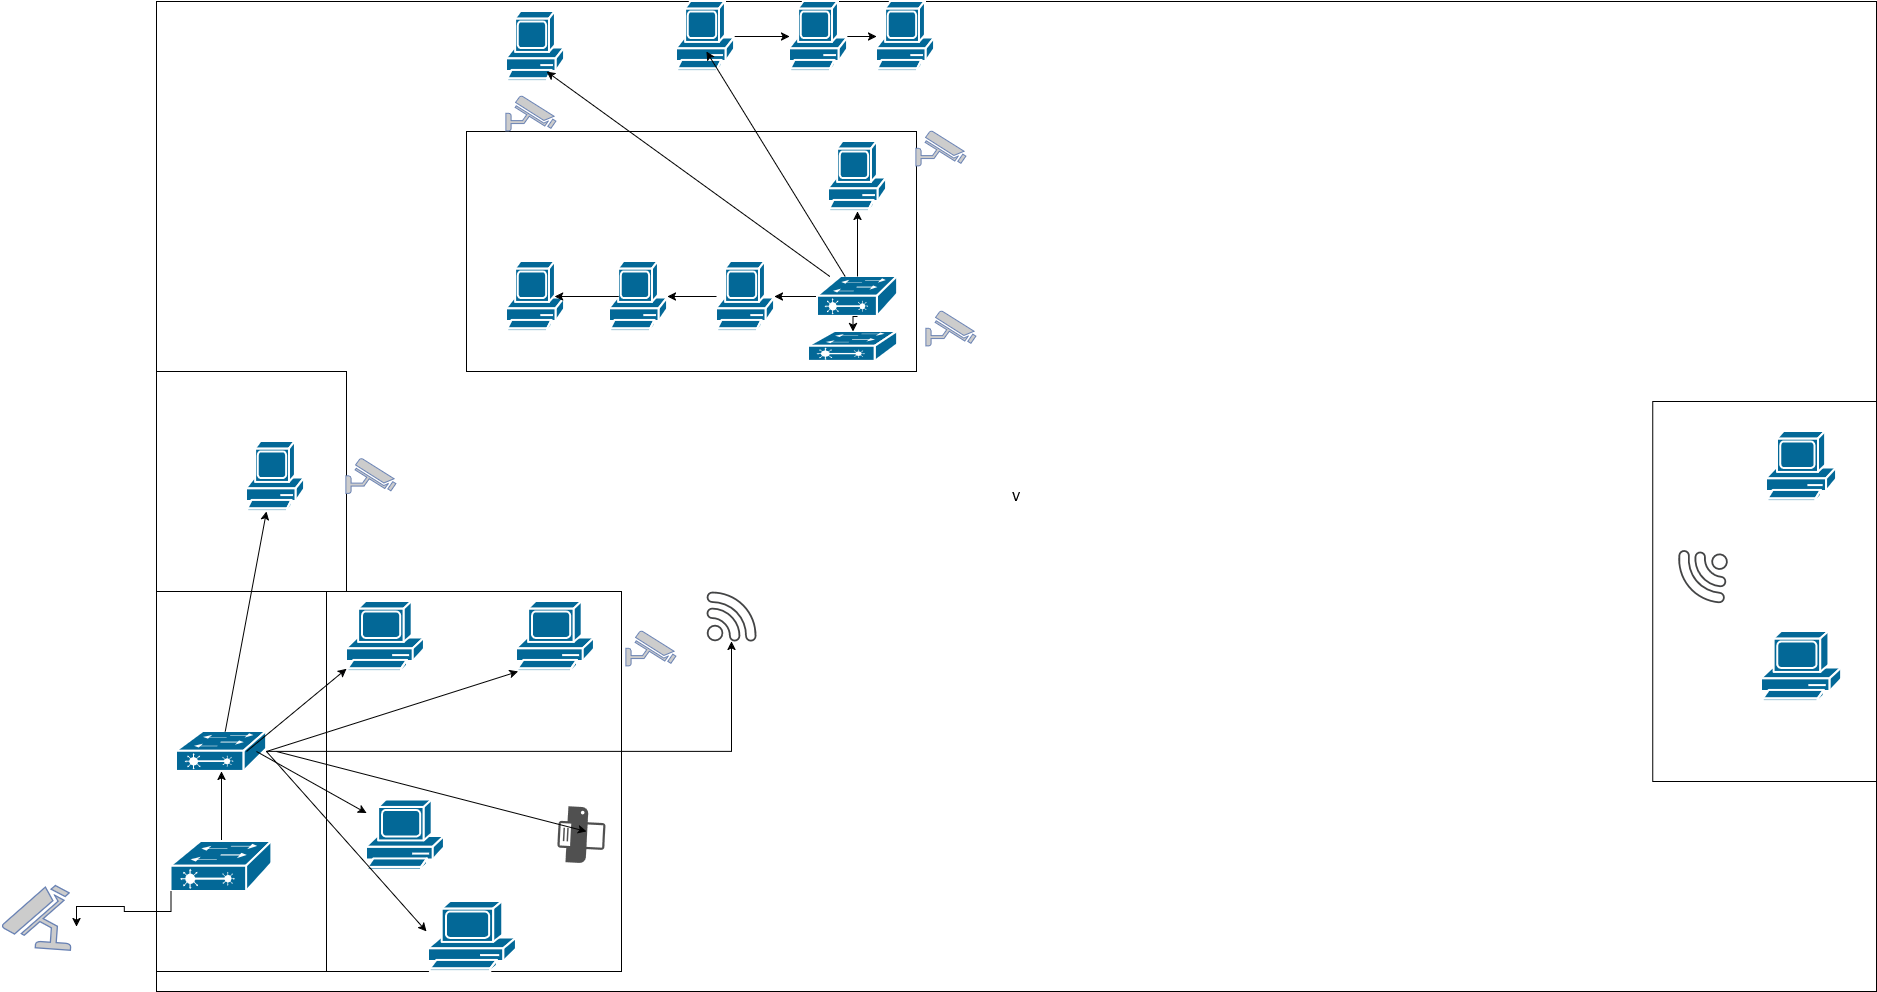

The diagram above was exported from draw.io. Its source (the exported page's mxGraphModel, read from the mxfile embedded in the PNG):
<mxGraphModel dx="2832" dy="2226" grid="1" gridSize="10" guides="1" tooltips="1" connect="1" arrows="1" fold="1" page="1" pageScale="1" pageWidth="850" pageHeight="1100" math="0" shadow="0">
  <root>
    <mxCell id="0" />
    <mxCell id="1" parent="0" />
    <mxCell id="aRRd8pjGqW61elDGdCA9-1" parent="1" style="rounded=0;whiteSpace=wrap;html=1;" value="V" vertex="1">
      <mxGeometry height="990" width="1720" y="-210" as="geometry" />
    </mxCell>
    <mxCell id="aRRd8pjGqW61elDGdCA9-2" parent="1" style="rounded=0;whiteSpace=wrap;html=1;rotation=90;" value="" vertex="1">
      <mxGeometry height="460" width="380" x="45" y="340" as="geometry" />
    </mxCell>
    <mxCell id="aRRd8pjGqW61elDGdCA9-3" parent="1" style="rounded=0;whiteSpace=wrap;html=1;" value="" vertex="1">
      <mxGeometry height="380" width="170" y="380" as="geometry" />
    </mxCell>
    <mxCell id="z1ZZLS4n6-hQLniIdwj1-17" edge="1" parent="1" source="aRRd8pjGqW61elDGdCA9-4" style="edgeStyle=orthogonalEdgeStyle;rounded=0;orthogonalLoop=1;jettySize=auto;html=1;" target="z1ZZLS4n6-hQLniIdwj1-16">
      <mxGeometry relative="1" as="geometry" />
    </mxCell>
    <mxCell id="aRRd8pjGqW61elDGdCA9-4" parent="1" style="strokeColor=#ffffff;sketch=0;html=1;pointerEvents=1;dashed=0;fillColor=#036897;strokeWidth=2;verticalLabelPosition=bottom;verticalAlign=top;align=center;outlineConnect=0;shape=mxgraph.cisco.switches.layer_2_remote_switch;" value="" vertex="1">
      <mxGeometry height="40" width="90" x="20" y="520" as="geometry" />
    </mxCell>
    <mxCell id="aRRd8pjGqW61elDGdCA9-8" parent="1" style="sketch=0;html=1;pointerEvents=1;dashed=0;fillColor=#036897;strokeColor=#ffffff;strokeWidth=2;verticalLabelPosition=bottom;verticalAlign=top;align=center;outlineConnect=0;shape=mxgraph.cisco.computers_and_peripherals.pc;" value="" vertex="1">
      <mxGeometry height="70" width="78" x="190" y="390" as="geometry" />
    </mxCell>
    <mxCell id="aRRd8pjGqW61elDGdCA9-9" parent="1" style="sketch=0;html=1;pointerEvents=1;dashed=0;fillColor=#036897;strokeColor=#ffffff;strokeWidth=2;verticalLabelPosition=bottom;verticalAlign=top;align=center;outlineConnect=0;shape=mxgraph.cisco.computers_and_peripherals.pc;" value="" vertex="1">
      <mxGeometry height="70" width="78" x="360" y="390" as="geometry" />
    </mxCell>
    <mxCell id="aRRd8pjGqW61elDGdCA9-10" parent="1" style="sketch=0;html=1;pointerEvents=1;dashed=0;fillColor=#036897;strokeColor=#ffffff;strokeWidth=2;verticalLabelPosition=bottom;verticalAlign=top;align=center;outlineConnect=0;shape=mxgraph.cisco.computers_and_peripherals.pc;" value="" vertex="1">
      <mxGeometry height="70" width="78" x="210" y="588.5" as="geometry" />
    </mxCell>
    <mxCell id="aRRd8pjGqW61elDGdCA9-12" parent="1" style="sketch=0;pointerEvents=1;shadow=0;dashed=0;html=1;strokeColor=none;fillColor=#505050;labelPosition=center;verticalLabelPosition=bottom;verticalAlign=top;outlineConnect=0;align=center;shape=mxgraph.office.devices.printer;rotation=93;" value="" vertex="1">
      <mxGeometry height="47" width="56" x="397" y="600" as="geometry" />
    </mxCell>
    <mxCell id="aRRd8pjGqW61elDGdCA9-13" parent="1" style="rounded=0;whiteSpace=wrap;html=1;" value="" vertex="1">
      <mxGeometry height="220" width="190" y="160" as="geometry" />
    </mxCell>
    <mxCell id="aRRd8pjGqW61elDGdCA9-14" parent="1" style="sketch=0;html=1;pointerEvents=1;dashed=0;fillColor=#036897;strokeColor=#ffffff;strokeWidth=2;verticalLabelPosition=bottom;verticalAlign=top;align=center;outlineConnect=0;shape=mxgraph.cisco.computers_and_peripherals.pc;" value="" vertex="1">
      <mxGeometry height="70" width="58" x="90" y="230" as="geometry" />
    </mxCell>
    <mxCell id="aRRd8pjGqW61elDGdCA9-15" parent="1" style="rounded=0;whiteSpace=wrap;html=1;" value="" vertex="1">
      <mxGeometry height="240" width="450" x="310" y="-80" as="geometry" />
    </mxCell>
    <mxCell id="wfk9HmhiW8b0l-az_fZ8-15" edge="1" parent="1" source="aRRd8pjGqW61elDGdCA9-18" style="edgeStyle=orthogonalEdgeStyle;rounded=0;orthogonalLoop=1;jettySize=auto;html=1;" target="wfk9HmhiW8b0l-az_fZ8-1">
      <mxGeometry relative="1" as="geometry" />
    </mxCell>
    <mxCell id="aRRd8pjGqW61elDGdCA9-18" parent="1" style="sketch=0;html=1;pointerEvents=1;dashed=0;fillColor=#036897;strokeColor=#ffffff;strokeWidth=2;verticalLabelPosition=bottom;verticalAlign=top;align=center;outlineConnect=0;shape=mxgraph.cisco.computers_and_peripherals.pc;" value="" vertex="1">
      <mxGeometry height="70" width="58" x="560" y="50" as="geometry" />
    </mxCell>
    <mxCell id="aRRd8pjGqW61elDGdCA9-19" parent="1" style="sketch=0;html=1;pointerEvents=1;dashed=0;fillColor=#036897;strokeColor=#ffffff;strokeWidth=2;verticalLabelPosition=bottom;verticalAlign=top;align=center;outlineConnect=0;shape=mxgraph.cisco.computers_and_peripherals.pc;" value="" vertex="1">
      <mxGeometry height="70" width="58" x="672" y="-70" as="geometry" />
    </mxCell>
    <mxCell id="aRRd8pjGqW61elDGdCA9-21" parent="1" style="sketch=0;html=1;pointerEvents=1;dashed=0;fillColor=#036897;strokeColor=#ffffff;strokeWidth=2;verticalLabelPosition=bottom;verticalAlign=top;align=center;outlineConnect=0;shape=mxgraph.cisco.computers_and_peripherals.pc;" value="" vertex="1">
      <mxGeometry height="70" width="58" x="720" y="-210" as="geometry" />
    </mxCell>
    <mxCell id="wfk9HmhiW8b0l-az_fZ8-21" edge="1" parent="1" source="aRRd8pjGqW61elDGdCA9-22" style="edgeStyle=orthogonalEdgeStyle;rounded=0;orthogonalLoop=1;jettySize=auto;html=1;" target="aRRd8pjGqW61elDGdCA9-21">
      <mxGeometry relative="1" as="geometry" />
    </mxCell>
    <mxCell id="aRRd8pjGqW61elDGdCA9-22" parent="1" style="sketch=0;html=1;pointerEvents=1;dashed=0;fillColor=#036897;strokeColor=#ffffff;strokeWidth=2;verticalLabelPosition=bottom;verticalAlign=top;align=center;outlineConnect=0;shape=mxgraph.cisco.computers_and_peripherals.pc;" value="" vertex="1">
      <mxGeometry height="70" width="58" x="633" y="-210" as="geometry" />
    </mxCell>
    <mxCell id="wfk9HmhiW8b0l-az_fZ8-20" edge="1" parent="1" source="aRRd8pjGqW61elDGdCA9-23" style="edgeStyle=orthogonalEdgeStyle;rounded=0;orthogonalLoop=1;jettySize=auto;html=1;" target="aRRd8pjGqW61elDGdCA9-22">
      <mxGeometry relative="1" as="geometry" />
    </mxCell>
    <mxCell id="aRRd8pjGqW61elDGdCA9-23" parent="1" style="sketch=0;html=1;pointerEvents=1;dashed=0;fillColor=#036897;strokeColor=#ffffff;strokeWidth=2;verticalLabelPosition=bottom;verticalAlign=top;align=center;outlineConnect=0;shape=mxgraph.cisco.computers_and_peripherals.pc;" value="" vertex="1">
      <mxGeometry height="70" width="58" x="520" y="-210" as="geometry" />
    </mxCell>
    <mxCell id="wfk9HmhiW8b0l-az_fZ8-16" edge="1" parent="1" source="aRRd8pjGqW61elDGdCA9-24" style="edgeStyle=orthogonalEdgeStyle;rounded=0;orthogonalLoop=1;jettySize=auto;html=1;exitX=0;exitY=0.5;exitDx=0;exitDy=0;exitPerimeter=0;" target="aRRd8pjGqW61elDGdCA9-18">
      <mxGeometry relative="1" as="geometry" />
    </mxCell>
    <mxCell id="aRRd8pjGqW61elDGdCA9-24" parent="1" style="strokeColor=#ffffff;sketch=0;html=1;pointerEvents=1;dashed=0;fillColor=#036897;strokeWidth=2;verticalLabelPosition=bottom;verticalAlign=top;align=center;outlineConnect=0;shape=mxgraph.cisco.switches.layer_2_remote_switch;" value="" vertex="1">
      <mxGeometry height="40" width="80" x="661" y="65" as="geometry" />
    </mxCell>
    <mxCell id="aRRd8pjGqW61elDGdCA9-25" parent="1" style="sketch=0;html=1;pointerEvents=1;dashed=0;fillColor=#036897;strokeColor=#ffffff;strokeWidth=2;verticalLabelPosition=bottom;verticalAlign=top;align=center;outlineConnect=0;shape=mxgraph.cisco.computers_and_peripherals.pc;" value="" vertex="1">
      <mxGeometry height="70" width="58" x="350" y="-200" as="geometry" />
    </mxCell>
    <mxCell id="wfk9HmhiW8b0l-az_fZ8-1" parent="1" style="sketch=0;html=1;pointerEvents=1;dashed=0;fillColor=#036897;strokeColor=#ffffff;strokeWidth=2;verticalLabelPosition=bottom;verticalAlign=top;align=center;outlineConnect=0;shape=mxgraph.cisco.computers_and_peripherals.pc;" value="" vertex="1">
      <mxGeometry height="70" width="58" x="453" y="50" as="geometry" />
    </mxCell>
    <mxCell id="wfk9HmhiW8b0l-az_fZ8-2" parent="1" style="sketch=0;html=1;pointerEvents=1;dashed=0;fillColor=#036897;strokeColor=#ffffff;strokeWidth=2;verticalLabelPosition=bottom;verticalAlign=top;align=center;outlineConnect=0;shape=mxgraph.cisco.computers_and_peripherals.pc;" value="" vertex="1">
      <mxGeometry height="70" width="58" x="350" y="50" as="geometry" />
    </mxCell>
    <mxCell id="wfk9HmhiW8b0l-az_fZ8-3" edge="1" parent="1" source="aRRd8pjGqW61elDGdCA9-24" style="edgeStyle=orthogonalEdgeStyle;rounded=0;orthogonalLoop=1;jettySize=auto;html=1;entryX=0.5;entryY=1;entryDx=0;entryDy=0;entryPerimeter=0;" target="aRRd8pjGqW61elDGdCA9-19">
      <mxGeometry relative="1" as="geometry" />
    </mxCell>
    <mxCell id="wfk9HmhiW8b0l-az_fZ8-14" edge="1" parent="1" source="wfk9HmhiW8b0l-az_fZ8-1" style="edgeStyle=orthogonalEdgeStyle;rounded=0;orthogonalLoop=1;jettySize=auto;html=1;exitX=0.16;exitY=0.5;exitDx=0;exitDy=0;exitPerimeter=0;entryX=0.83;entryY=0.5;entryDx=0;entryDy=0;entryPerimeter=0;" target="wfk9HmhiW8b0l-az_fZ8-2">
      <mxGeometry relative="1" as="geometry" />
    </mxCell>
    <mxCell id="wfk9HmhiW8b0l-az_fZ8-17" edge="1" parent="1" source="aRRd8pjGqW61elDGdCA9-24" style="endArrow=classic;html=1;rounded=0;" value="">
      <mxGeometry height="50" relative="1" width="50" as="geometry">
        <mxPoint x="340" y="-90" as="sourcePoint" />
        <mxPoint x="390" y="-140" as="targetPoint" />
      </mxGeometry>
    </mxCell>
    <mxCell id="wfk9HmhiW8b0l-az_fZ8-19" edge="1" parent="1" source="aRRd8pjGqW61elDGdCA9-24" style="endArrow=classic;html=1;rounded=0;" value="">
      <mxGeometry height="50" relative="1" width="50" as="geometry">
        <mxPoint x="500" y="-110" as="sourcePoint" />
        <mxPoint x="550" y="-160" as="targetPoint" />
      </mxGeometry>
    </mxCell>
    <mxCell id="z1ZZLS4n6-hQLniIdwj1-7" edge="1" parent="1" style="endArrow=classic;html=1;rounded=0;" target="aRRd8pjGqW61elDGdCA9-8" value="">
      <mxGeometry height="50" relative="1" width="50" as="geometry">
        <mxPoint x="90" y="540" as="sourcePoint" />
        <mxPoint x="140" y="490" as="targetPoint" />
      </mxGeometry>
    </mxCell>
    <mxCell id="z1ZZLS4n6-hQLniIdwj1-10" edge="1" parent="1" source="aRRd8pjGqW61elDGdCA9-4" style="endArrow=classic;html=1;rounded=0;entryX=0.02;entryY=1;entryDx=0;entryDy=0;entryPerimeter=0;exitX=1;exitY=0.5;exitDx=0;exitDy=0;exitPerimeter=0;" target="aRRd8pjGqW61elDGdCA9-9" value="">
      <mxGeometry height="50" relative="1" width="50" as="geometry">
        <mxPoint x="190" y="603" as="sourcePoint" />
        <mxPoint x="290" y="520" as="targetPoint" />
      </mxGeometry>
    </mxCell>
    <mxCell id="z1ZZLS4n6-hQLniIdwj1-12" edge="1" parent="1" style="endArrow=classic;html=1;rounded=0;" target="aRRd8pjGqW61elDGdCA9-10" value="">
      <mxGeometry height="50" relative="1" width="50" as="geometry">
        <mxPoint x="100" y="540" as="sourcePoint" />
        <mxPoint x="150" y="490" as="targetPoint" />
      </mxGeometry>
    </mxCell>
    <mxCell id="z1ZZLS4n6-hQLniIdwj1-13" edge="1" parent="1" source="aRRd8pjGqW61elDGdCA9-4" style="endArrow=classic;html=1;rounded=0;" value="">
      <mxGeometry height="50" relative="1" width="50" as="geometry">
        <mxPoint x="60" y="350" as="sourcePoint" />
        <mxPoint x="110" y="300" as="targetPoint" />
      </mxGeometry>
    </mxCell>
    <mxCell id="z1ZZLS4n6-hQLniIdwj1-16" parent="1" style="sketch=0;pointerEvents=1;shadow=0;dashed=0;html=1;strokeColor=none;fillColor=#434445;aspect=fixed;labelPosition=center;verticalLabelPosition=bottom;verticalAlign=top;align=center;outlineConnect=0;shape=mxgraph.vvd.wi_fi;" value="" vertex="1">
      <mxGeometry height="50" width="50" x="550" y="380" as="geometry" />
    </mxCell>
    <mxCell id="z1ZZLS4n6-hQLniIdwj1-18" edge="1" parent="1" style="endArrow=classic;html=1;rounded=0;" value="">
      <mxGeometry height="50" relative="1" width="50" as="geometry">
        <mxPoint x="120" y="540" as="sourcePoint" />
        <mxPoint x="430" y="620" as="targetPoint" />
      </mxGeometry>
    </mxCell>
    <mxCell id="z1ZZLS4n6-hQLniIdwj1-19" parent="1" style="sketch=0;html=1;pointerEvents=1;dashed=0;fillColor=#036897;strokeColor=#ffffff;strokeWidth=2;verticalLabelPosition=bottom;verticalAlign=top;align=center;outlineConnect=0;shape=mxgraph.cisco.computers_and_peripherals.pc;" value="" vertex="1">
      <mxGeometry height="70" width="88" x="272" y="690" as="geometry" />
    </mxCell>
    <mxCell id="z1ZZLS4n6-hQLniIdwj1-21" edge="1" parent="1" source="aRRd8pjGqW61elDGdCA9-4" style="endArrow=classic;html=1;rounded=0;exitX=1;exitY=0.5;exitDx=0;exitDy=0;exitPerimeter=0;" value="">
      <mxGeometry height="50" relative="1" width="50" as="geometry">
        <mxPoint x="220" y="770" as="sourcePoint" />
        <mxPoint x="270" y="720" as="targetPoint" />
      </mxGeometry>
    </mxCell>
    <mxCell id="gA5cynMfu5xIlFfd_wW0-2" edge="1" parent="1" source="gA5cynMfu5xIlFfd_wW0-1" style="edgeStyle=orthogonalEdgeStyle;rounded=0;orthogonalLoop=1;jettySize=auto;html=1;" target="aRRd8pjGqW61elDGdCA9-4" value="">
      <mxGeometry relative="1" as="geometry" />
    </mxCell>
    <mxCell id="gA5cynMfu5xIlFfd_wW0-1" parent="1" style="strokeColor=#ffffff;sketch=0;html=1;pointerEvents=1;dashed=0;fillColor=#036897;strokeWidth=2;verticalLabelPosition=bottom;verticalAlign=top;align=center;outlineConnect=0;shape=mxgraph.cisco.switches.layer_2_remote_switch;" value="" vertex="1">
      <mxGeometry height="50" width="101" x="14.5" y="630" as="geometry" />
    </mxCell>
    <mxCell id="gA5cynMfu5xIlFfd_wW0-8" parent="1" style="fontColor=#0066CC;verticalAlign=top;verticalLabelPosition=bottom;labelPosition=center;align=center;html=1;outlineConnect=0;fillColor=#CCCCCC;strokeColor=#6881B3;gradientColor=none;gradientDirection=north;strokeWidth=2;shape=mxgraph.networks.security_camera;rotation=-86;" value="" vertex="1">
      <mxGeometry height="70" width="63.49" x="-150.00000000000003" y="670" as="geometry" />
    </mxCell>
    <mxCell id="gA5cynMfu5xIlFfd_wW0-9" edge="1" parent="1" source="gA5cynMfu5xIlFfd_wW0-1" style="edgeStyle=orthogonalEdgeStyle;rounded=0;orthogonalLoop=1;jettySize=auto;html=1;exitX=0;exitY=1;exitDx=0;exitDy=0;exitPerimeter=0;">
      <mxGeometry relative="1" as="geometry">
        <mxPoint x="-80" y="715" as="targetPoint" />
      </mxGeometry>
    </mxCell>
    <mxCell id="gA5cynMfu5xIlFfd_wW0-10" parent="1" style="rounded=0;whiteSpace=wrap;html=1;rotation=90;" value="" vertex="1">
      <mxGeometry height="223.75" width="380" x="1418.13" y="268.13" as="geometry" />
    </mxCell>
    <mxCell id="gA5cynMfu5xIlFfd_wW0-13" parent="1" style="sketch=0;html=1;pointerEvents=1;dashed=0;fillColor=#036897;strokeColor=#ffffff;strokeWidth=2;verticalLabelPosition=bottom;verticalAlign=top;align=center;outlineConnect=0;shape=mxgraph.cisco.computers_and_peripherals.pc;" value="" vertex="1">
      <mxGeometry height="70" width="70" x="1610" y="220" as="geometry" />
    </mxCell>
    <mxCell id="gA5cynMfu5xIlFfd_wW0-15" parent="1" style="sketch=0;html=1;pointerEvents=1;dashed=0;fillColor=#036897;strokeColor=#ffffff;strokeWidth=2;verticalLabelPosition=bottom;verticalAlign=top;align=center;outlineConnect=0;shape=mxgraph.cisco.computers_and_peripherals.pc;" value="" vertex="1">
      <mxGeometry height="70" width="80" x="1605" y="420" as="geometry" />
    </mxCell>
    <mxCell id="gA5cynMfu5xIlFfd_wW0-16" parent="1" style="sketch=0;pointerEvents=1;shadow=0;dashed=0;html=1;strokeColor=none;fillColor=#434445;aspect=fixed;labelPosition=center;verticalLabelPosition=bottom;verticalAlign=top;align=center;outlineConnect=0;shape=mxgraph.vvd.wi_fi;rotation=-175;" value="" vertex="1">
      <mxGeometry height="50" width="50" x="1520" y="340" as="geometry" />
    </mxCell>
    <mxCell id="gA5cynMfu5xIlFfd_wW0-18" parent="1" style="strokeColor=#ffffff;sketch=0;html=1;pointerEvents=1;dashed=0;fillColor=#036897;strokeWidth=2;verticalLabelPosition=bottom;verticalAlign=top;align=center;outlineConnect=0;shape=mxgraph.cisco.switches.layer_2_remote_switch;" value="" vertex="1">
      <mxGeometry height="30" width="89" x="652" y="120" as="geometry" />
    </mxCell>
    <mxCell id="gA5cynMfu5xIlFfd_wW0-19" edge="1" parent="1" source="aRRd8pjGqW61elDGdCA9-24" style="edgeStyle=orthogonalEdgeStyle;rounded=0;orthogonalLoop=1;jettySize=auto;html=1;exitX=0.5;exitY=1;exitDx=0;exitDy=0;exitPerimeter=0;entryX=0.5;entryY=0;entryDx=0;entryDy=0;entryPerimeter=0;" target="gA5cynMfu5xIlFfd_wW0-18">
      <mxGeometry relative="1" as="geometry" />
    </mxCell>
    <mxCell id="gA5cynMfu5xIlFfd_wW0-20" parent="1" style="fontColor=#0066CC;verticalAlign=top;verticalLabelPosition=bottom;labelPosition=center;align=center;html=1;outlineConnect=0;fillColor=#CCCCCC;strokeColor=#6881B3;gradientColor=none;gradientDirection=north;strokeWidth=2;shape=mxgraph.networks.security_camera;" value="" vertex="1">
      <mxGeometry height="35" width="50" x="770" y="100" as="geometry" />
    </mxCell>
    <mxCell id="gA5cynMfu5xIlFfd_wW0-21" parent="1" style="fontColor=#0066CC;verticalAlign=top;verticalLabelPosition=bottom;labelPosition=center;align=center;html=1;outlineConnect=0;fillColor=#CCCCCC;strokeColor=#6881B3;gradientColor=none;gradientDirection=north;strokeWidth=2;shape=mxgraph.networks.security_camera;" value="" vertex="1">
      <mxGeometry height="35" width="50" x="350" y="-115" as="geometry" />
    </mxCell>
    <mxCell id="gA5cynMfu5xIlFfd_wW0-22" parent="1" style="fontColor=#0066CC;verticalAlign=top;verticalLabelPosition=bottom;labelPosition=center;align=center;html=1;outlineConnect=0;fillColor=#CCCCCC;strokeColor=#6881B3;gradientColor=none;gradientDirection=north;strokeWidth=2;shape=mxgraph.networks.security_camera;" value="" vertex="1">
      <mxGeometry height="35" width="50" x="760" y="-80" as="geometry" />
    </mxCell>
    <mxCell id="gA5cynMfu5xIlFfd_wW0-23" parent="1" style="fontColor=#0066CC;verticalAlign=top;verticalLabelPosition=bottom;labelPosition=center;align=center;html=1;outlineConnect=0;fillColor=#CCCCCC;strokeColor=#6881B3;gradientColor=none;gradientDirection=north;strokeWidth=2;shape=mxgraph.networks.security_camera;" value="" vertex="1">
      <mxGeometry height="35" width="50" x="470" y="420" as="geometry" />
    </mxCell>
    <mxCell id="gA5cynMfu5xIlFfd_wW0-24" parent="1" style="fontColor=#0066CC;verticalAlign=top;verticalLabelPosition=bottom;labelPosition=center;align=center;html=1;outlineConnect=0;fillColor=#CCCCCC;strokeColor=#6881B3;gradientColor=none;gradientDirection=north;strokeWidth=2;shape=mxgraph.networks.security_camera;" value="" vertex="1">
      <mxGeometry height="35" width="50" x="190" y="247.5" as="geometry" />
    </mxCell>
  </root>
</mxGraphModel>